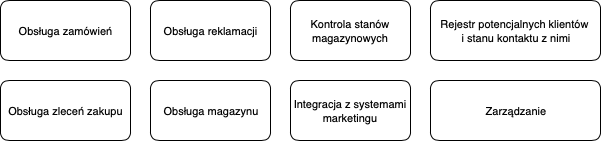

The diagram above was exported from draw.io. Its source (the exported page's mxGraphModel, read from the mxfile embedded in the PNG):
<mxGraphModel dx="946" dy="573" grid="1" gridSize="10" guides="1" tooltips="1" connect="1" arrows="1" fold="1" page="1" pageScale="1" pageWidth="827" pageHeight="1169" math="0" shadow="0">
  <root>
    <mxCell id="0" />
    <mxCell id="1" parent="0" />
    <mxCell id="eAwRrXWuPl7n79bbqkqv-12" value="&lt;font style=&quot;font-size: 11px ; font-family: &amp;#34;helvetica&amp;#34; ; color: #000000 ; direction: ltr ; letter-spacing: 0px ; line-height: 120% ; opacity: 1&quot;&gt;Obsługa zamówień&lt;/font&gt;" style="verticalAlign=middle;align=center;vsdxID=5;fillColor=#ffffff;gradientColor=none;shape=stencil(nZDNDsIgEISfZu8UTp5rfQGfgMgqGxEair9PL+3EBI2n3nZmvskmQ6afvB2ZtJpKTme+iyuezJa0lug5S6kXmYFMf0yZTzldo4MebSW1Whx26HQzrZXNh728GN4GHkqXdJufPRApRM9W7QAGiQ3YqdXoR/+FV6NfYD2WMTCThIAt2/x3vGpheDO8AQ==);strokeColor=#000000;spacingTop=-3;spacingBottom=-3;spacingLeft=-3;spacingRight=-3;labelBackgroundColor=none;rounded=1;html=1;whiteSpace=wrap;" vertex="1" parent="1">
      <mxGeometry x="60" y="80" width="130" height="60" as="geometry" />
    </mxCell>
    <mxCell id="eAwRrXWuPl7n79bbqkqv-13" value="&lt;font style=&quot;font-size: 11px ; font-family: &amp;#34;helvetica&amp;#34; ; color: #000000 ; direction: ltr ; letter-spacing: 0px ; line-height: 120% ; opacity: 1&quot;&gt;Obsługa zleceń zakupu&lt;/font&gt;" style="verticalAlign=middle;align=center;vsdxID=5;fillColor=#ffffff;gradientColor=none;shape=stencil(nZDNDsIgEISfZu8UTp5rfQGfgMgqGxEair9PL+3EBI2n3nZmvskmQ6afvB2ZtJpKTme+iyuezJa0lug5S6kXmYFMf0yZTzldo4MebSW1Whx26HQzrZXNh728GN4GHkqXdJufPRApRM9W7QAGiQ3YqdXoR/+FV6NfYD2WMTCThIAt2/x3vGpheDO8AQ==);strokeColor=#000000;spacingTop=-3;spacingBottom=-3;spacingLeft=-3;spacingRight=-3;labelBackgroundColor=none;rounded=1;html=1;whiteSpace=wrap;" vertex="1" parent="1">
      <mxGeometry x="60" y="160" width="130" height="60" as="geometry" />
    </mxCell>
    <mxCell id="eAwRrXWuPl7n79bbqkqv-14" value="&lt;font style=&quot;font-size: 11px ; font-family: &amp;#34;helvetica&amp;#34; ; color: #000000 ; direction: ltr ; letter-spacing: 0px ; line-height: 120% ; opacity: 1&quot;&gt;Obsługa reklamacji&lt;/font&gt;" style="verticalAlign=middle;align=center;vsdxID=5;fillColor=#ffffff;gradientColor=none;shape=stencil(nZDNDsIgEISfZu8UTp5rfQGfgMgqGxEair9PL+3EBI2n3nZmvskmQ6afvB2ZtJpKTme+iyuezJa0lug5S6kXmYFMf0yZTzldo4MebSW1Whx26HQzrZXNh728GN4GHkqXdJufPRApRM9W7QAGiQ3YqdXoR/+FV6NfYD2WMTCThIAt2/x3vGpheDO8AQ==);strokeColor=#000000;spacingTop=-3;spacingBottom=-3;spacingLeft=-3;spacingRight=-3;labelBackgroundColor=none;rounded=1;html=1;whiteSpace=wrap;" vertex="1" parent="1">
      <mxGeometry x="210" y="80" width="120" height="60" as="geometry" />
    </mxCell>
    <mxCell id="eAwRrXWuPl7n79bbqkqv-15" value="&lt;font style=&quot;font-size: 11px ; font-family: &amp;#34;helvetica&amp;#34; ; color: #000000 ; direction: ltr ; letter-spacing: 0px ; line-height: 120% ; opacity: 1&quot;&gt;Obsługa magazynu&lt;/font&gt;" style="verticalAlign=middle;align=center;vsdxID=5;fillColor=#ffffff;gradientColor=none;shape=stencil(nZDNDsIgEISfZu8UTp5rfQGfgMgqGxEair9PL+3EBI2n3nZmvskmQ6afvB2ZtJpKTme+iyuezJa0lug5S6kXmYFMf0yZTzldo4MebSW1Whx26HQzrZXNh728GN4GHkqXdJufPRApRM9W7QAGiQ3YqdXoR/+FV6NfYD2WMTCThIAt2/x3vGpheDO8AQ==);strokeColor=#000000;spacingTop=-3;spacingBottom=-3;spacingLeft=-3;spacingRight=-3;labelBackgroundColor=none;rounded=1;html=1;whiteSpace=wrap;" vertex="1" parent="1">
      <mxGeometry x="210" y="160" width="120" height="60" as="geometry" />
    </mxCell>
    <mxCell id="eAwRrXWuPl7n79bbqkqv-16" value="&lt;font style=&quot;font-size: 11px ; font-family: &amp;#34;helvetica&amp;#34; ; color: #000000 ; direction: ltr ; letter-spacing: 0px ; line-height: 120% ; opacity: 1&quot;&gt;Kontrola stanów magazynowych&lt;/font&gt;" style="verticalAlign=middle;align=center;vsdxID=5;fillColor=#ffffff;gradientColor=none;shape=stencil(nZDNDsIgEISfZu8UTp5rfQGfgMgqGxEair9PL+3EBI2n3nZmvskmQ6afvB2ZtJpKTme+iyuezJa0lug5S6kXmYFMf0yZTzldo4MebSW1Whx26HQzrZXNh728GN4GHkqXdJufPRApRM9W7QAGiQ3YqdXoR/+FV6NfYD2WMTCThIAt2/x3vGpheDO8AQ==);strokeColor=#000000;spacingTop=-3;spacingBottom=-3;spacingLeft=-3;spacingRight=-3;labelBackgroundColor=none;rounded=1;html=1;whiteSpace=wrap;" vertex="1" parent="1">
      <mxGeometry x="350" y="80" width="120" height="60" as="geometry" />
    </mxCell>
    <mxCell id="eAwRrXWuPl7n79bbqkqv-17" value="&lt;font style=&quot;font-size: 11px ; font-family: &amp;#34;helvetica&amp;#34; ; color: #000000 ; direction: ltr ; letter-spacing: 0px ; line-height: 120% ; opacity: 1&quot;&gt;Integracja z systemami marketingu&lt;/font&gt;" style="verticalAlign=middle;align=center;vsdxID=5;fillColor=#ffffff;gradientColor=none;shape=stencil(nZDNDsIgEISfZu8UTp5rfQGfgMgqGxEair9PL+3EBI2n3nZmvskmQ6afvB2ZtJpKTme+iyuezJa0lug5S6kXmYFMf0yZTzldo4MebSW1Whx26HQzrZXNh728GN4GHkqXdJufPRApRM9W7QAGiQ3YqdXoR/+FV6NfYD2WMTCThIAt2/x3vGpheDO8AQ==);strokeColor=#000000;spacingTop=-3;spacingBottom=-3;spacingLeft=-3;spacingRight=-3;labelBackgroundColor=none;rounded=1;html=1;whiteSpace=wrap;" vertex="1" parent="1">
      <mxGeometry x="350" y="160" width="120" height="60" as="geometry" />
    </mxCell>
    <mxCell id="eAwRrXWuPl7n79bbqkqv-18" value="&lt;font style=&quot;font-size: 11px ; font-family: &amp;#34;helvetica&amp;#34; ; color: #000000 ; direction: ltr ; letter-spacing: 0px ; line-height: 120% ; opacity: 1&quot;&gt;Rejestr potencjalnych klientów &lt;br&gt;i stanu kontaktu z nimi&lt;/font&gt;" style="verticalAlign=middle;align=center;vsdxID=5;fillColor=#ffffff;gradientColor=none;shape=stencil(nZDNDsIgEISfZu8UTp5rfQGfgMgqGxEair9PL+3EBI2n3nZmvskmQ6afvB2ZtJpKTme+iyuezJa0lug5S6kXmYFMf0yZTzldo4MebSW1Whx26HQzrZXNh728GN4GHkqXdJufPRApRM9W7QAGiQ3YqdXoR/+FV6NfYD2WMTCThIAt2/x3vGpheDO8AQ==);strokeColor=#000000;spacingTop=-3;spacingBottom=-3;spacingLeft=-3;spacingRight=-3;labelBackgroundColor=none;rounded=1;html=1;whiteSpace=wrap;" vertex="1" parent="1">
      <mxGeometry x="490" y="80" width="170" height="60" as="geometry" />
    </mxCell>
    <mxCell id="eAwRrXWuPl7n79bbqkqv-19" value="&lt;font face=&quot;helvetica&quot;&gt;&lt;span style=&quot;font-size: 11px&quot;&gt;Zarządzanie&lt;/span&gt;&lt;/font&gt;" style="verticalAlign=middle;align=center;vsdxID=5;fillColor=#ffffff;gradientColor=none;shape=stencil(nZDNDsIgEISfZu8UTp5rfQGfgMgqGxEair9PL+3EBI2n3nZmvskmQ6afvB2ZtJpKTme+iyuezJa0lug5S6kXmYFMf0yZTzldo4MebSW1Whx26HQzrZXNh728GN4GHkqXdJufPRApRM9W7QAGiQ3YqdXoR/+FV6NfYD2WMTCThIAt2/x3vGpheDO8AQ==);strokeColor=#000000;spacingTop=-3;spacingBottom=-3;spacingLeft=-3;spacingRight=-3;labelBackgroundColor=none;rounded=1;html=1;whiteSpace=wrap;" vertex="1" parent="1">
      <mxGeometry x="490" y="160" width="170" height="60" as="geometry" />
    </mxCell>
  </root>
</mxGraphModel>